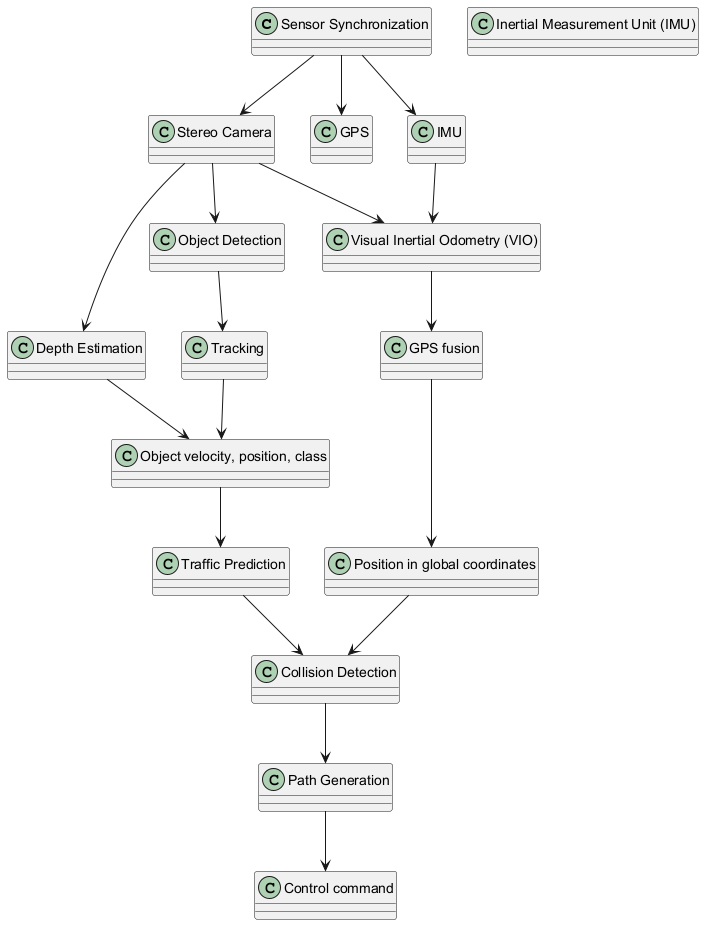

The diagram above was rendered by PlantUML. Its source (embedded in the PNG):
@startuml
class "Sensor Synchronization"
class "Inertial Measurement Unit (IMU)"
class "Stereo Camera"
class "GPS"
class "Visual Inertial Odometry (VIO)"
class "GPS fusion"
class "Depth Estimation"
class "Object Detection"
class "Tracking"
class "Position in global coordinates"
class "Object velocity, position, class"
class "Collision Detection"
class "Traffic Prediction"
class "Path Generation"
class "Control command"

"Sensor Synchronization" --> "IMU"
"Sensor Synchronization" --> "Stereo Camera"
"Sensor Synchronization" --> "GPS"
"IMU" --> "Visual Inertial Odometry (VIO)"
"Stereo Camera" --> "Visual Inertial Odometry (VIO)"
"Visual Inertial Odometry (VIO)" --> "GPS fusion"
"GPS fusion" --> "Position in global coordinates"

"Stereo Camera" --> "Depth Estimation"
"Stereo Camera" --> "Object Detection"
"Object Detection" --> "Tracking"
"Tracking" --> "Object velocity, position, class"
"Depth Estimation" --> "Object velocity, position, class"

"Position in global coordinates" --> "Collision Detection"
"Object velocity, position, class" --> "Traffic Prediction"
"Traffic Prediction" --> "Collision Detection"
"Collision Detection" --> "Path Generation"
"Path Generation" --> "Control command"
@enduml